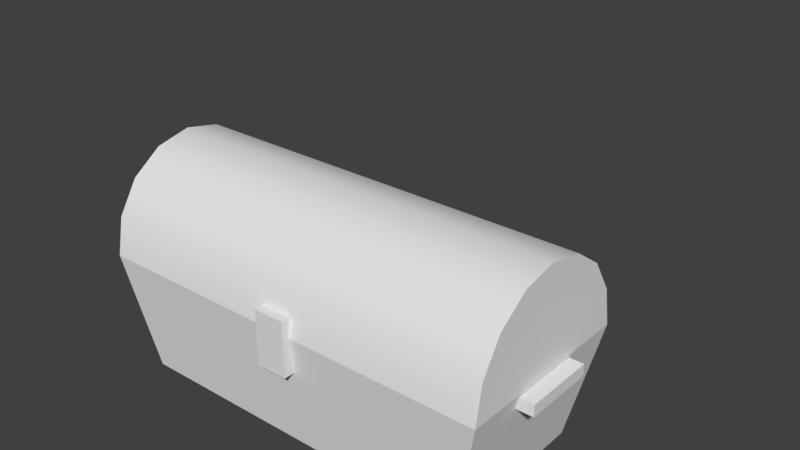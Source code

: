 # Source: chest.blend  (saved by Blender 2.79.0; exported with 4.5.12 LTS)
import bpy
from mathutils import Matrix  # noqa: F401  (used for matrix-valued properties, if any)

bpy.ops.wm.read_factory_settings(use_empty=True)
scene = bpy.context.scene
scene.name = 'Scene'

# ---- collections
col_collection_1 = bpy.data.collections.new('Collection 1'); scene.collection.children.link(col_collection_1)

# ---- world
world_world = bpy.data.worlds.new('World'); scene.world = world_world
world_world.color = (0.05088, 0.05088, 0.05088)
world_world.use_sun_shadow = False
world_world.sun_shadow_jitter_overblur = 0.0
world_world.cycles.sampling_method = 'MANUAL'

# ---- meshes
me_cube_001 = bpy.data.meshes.new('Cube.001')
me_cube_001.from_pydata([(0.6656, 0.3073, 0.0), (0.7645, 0.3622, 0.4368), (0.6656, -0.2754, 0.0), (0.7645, -0.3302, 0.4368), (-0.6656, 0.3073, 0.0), (-0.7645, 0.3622, 0.4368), (-0.6656, -0.2754, 0.0), (-0.7645, -0.3302, 0.4368), (0.7645, 0.3622, 0.4368), (-0.7645, 0.01596, 0.8066), (0.7645, 0.01596, 0.8066), (0.7645, 0.3358, 0.5783), (0.7645, 0.2608, 0.6983), (0.7645, 0.1484, 0.7785), (0.7645, -0.3302, 0.4368), (0.7645, -0.1165, 0.7785), (0.7645, -0.2288, 0.6983), (0.7645, -0.3039, 0.5783), (-0.7645, -0.3302, 0.4368), (-0.7645, -0.3039, 0.5783), (-0.7645, -0.2288, 0.6983), (-0.7645, -0.1165, 0.7785), (-0.7645, 0.3622, 0.4368), (-0.7645, 0.1484, 0.7785), (-0.7645, 0.2608, 0.6983), (-0.7645, 0.3358, 0.5783), (0.0578, -0.3005, 0.3009), (0.0578, -0.3005, 0.5067), (0.0578, -0.3548, 0.3009), (0.0578, -0.3548, 0.5067), (-0.0578, -0.3005, 0.3009), (-0.0578, -0.3005, 0.5067), (-0.0578, -0.3548, 0.3009), (-0.0578, -0.3548, 0.5067), (0.8143, 0.1478, 0.3795), (0.8143, 0.1478, 0.423), (0.8143, -0.1158, 0.3795), (0.8143, -0.1158, 0.423), (-0.8143, 0.1478, 0.3795), (-0.8143, 0.1478, 0.423), (-0.8143, -0.1158, 0.3795), (-0.8143, -0.1158, 0.423)], [], [(0, 1, 3, 2), (2, 3, 7, 6), (6, 7, 5, 4), (4, 5, 1, 0), (2, 6, 4, 0), (7, 3, 1, 5), (22, 18, 19, 20, 21, 9, 23, 24, 25), (10, 9, 21, 15), (15, 21, 20, 16), (16, 20, 19, 17), (17, 19, 18, 14), (9, 10, 13, 23), (23, 13, 12, 24), (24, 12, 11, 25), (25, 11, 8, 22), (14, 8, 11, 12, 13, 10, 15, 16, 17), (8, 14, 18, 22), (26, 27, 29, 28), (28, 29, 33, 32), (32, 33, 31, 30), (28, 32, 30, 26), (33, 29, 27, 31), (34, 35, 37, 36), (36, 37, 41, 40), (40, 41, 39, 38), (38, 39, 35, 34), (36, 40, 38, 34), (41, 37, 35, 39)])
me_cube_001.polygons.foreach_set('use_smooth', [1, 1, 1, 1, 1, 1, 1, 1, 1, 1, 1, 1, 1, 1, 1, 1, 1, 1, 1, 1, 1, 1, 0, 0, 0, 0, 0, 0])
_ca = me_cube_001.color_attributes.new('Col', 'BYTE_COLOR', 'CORNER')
_ca.data.foreach_set('color', [1.0, 1.0, 1.0, 1.0, 1.0, 1.0, 1.0, 1.0, 1.0, 1.0, 1.0, 1.0, 1.0, 1.0, 1.0, 1.0, 1.0, 1.0, 1.0, 1.0, 1.0, 1.0, 1.0, 1.0, 1.0, 1.0, 1.0, 1.0, 1.0, 1.0, 1.0, 1.0, 1.0, 1.0, 1.0, 1.0, 1.0, 1.0, 1.0, 1.0, 1.0, 1.0, 1.0, 1.0, 1.0, 1.0, 1.0, 1.0, 1.0, 1.0, 1.0, 1.0, 1.0, 1.0, 1.0, 1.0, 1.0, 1.0, 1.0, 1.0, 1.0, 1.0, 1.0, 1.0, 1.0, 1.0, 1.0, 1.0, 1.0, 1.0, 1.0, 1.0, 1.0, 1.0, 1.0, 1.0, 1.0, 1.0, 1.0, 1.0, 1.0, 1.0, 1.0, 1.0, 1.0, 1.0, 1.0, 1.0, 1.0, 1.0, 1.0, 1.0, 1.0, 1.0, 1.0, 1.0, 1.0, 1.0, 1.0, 1.0, 1.0, 1.0, 1.0, 1.0, 1.0, 1.0, 1.0, 1.0, 1.0, 1.0, 1.0, 1.0, 1.0, 1.0, 1.0, 1.0, 1.0, 1.0, 1.0, 1.0, 1.0, 1.0, 1.0, 1.0, 1.0, 1.0, 1.0, 1.0, 1.0, 1.0, 1.0, 1.0, 1.0, 1.0, 1.0, 1.0, 1.0, 1.0, 1.0, 1.0, 1.0, 1.0, 1.0, 1.0, 1.0, 1.0, 1.0, 1.0, 1.0, 1.0, 1.0, 1.0, 1.0, 1.0, 1.0, 1.0, 1.0, 1.0, 1.0, 1.0, 1.0, 1.0, 1.0, 1.0, 1.0, 1.0, 1.0, 1.0, 1.0, 1.0, 1.0, 1.0, 1.0, 1.0, 1.0, 1.0, 1.0, 1.0, 1.0, 1.0, 1.0, 1.0, 1.0, 1.0, 1.0, 1.0, 1.0, 1.0, 1.0, 1.0, 1.0, 1.0, 1.0, 1.0, 1.0, 1.0, 1.0, 1.0, 1.0, 1.0, 1.0, 1.0, 1.0, 1.0, 1.0, 1.0, 1.0, 1.0, 1.0, 1.0, 1.0, 1.0, 1.0, 1.0, 1.0, 1.0, 1.0, 1.0, 1.0, 1.0, 1.0, 1.0, 1.0, 1.0, 1.0, 1.0, 1.0, 1.0, 1.0, 1.0, 1.0, 1.0, 1.0, 1.0, 1.0, 1.0, 1.0, 1.0, 1.0, 1.0, 1.0, 1.0, 1.0, 1.0, 1.0, 1.0, 1.0, 1.0, 1.0, 1.0, 1.0, 1.0, 1.0, 1.0, 1.0, 1.0, 1.0, 1.0, 1.0, 1.0, 1.0, 1.0, 1.0, 1.0, 1.0, 1.0, 1.0, 1.0, 1.0, 1.0, 1.0, 1.0, 1.0, 1.0, 1.0, 1.0, 1.0, 1.0, 1.0, 1.0, 1.0, 1.0, 1.0, 1.0, 1.0, 1.0, 1.0, 1.0, 1.0, 1.0, 1.0, 1.0, 1.0, 1.0, 1.0, 1.0, 1.0, 1.0, 1.0, 1.0, 1.0, 1.0, 1.0, 1.0, 1.0, 1.0, 1.0, 1.0, 1.0, 1.0, 1.0, 1.0, 1.0, 1.0, 1.0, 1.0, 1.0, 1.0, 1.0, 1.0, 1.0, 1.0, 1.0, 1.0, 1.0, 1.0, 1.0, 1.0, 1.0, 1.0, 1.0, 1.0, 1.0, 1.0, 1.0, 1.0, 1.0, 1.0, 1.0, 1.0, 1.0, 1.0, 1.0, 1.0, 1.0, 1.0, 1.0, 1.0, 1.0, 1.0, 1.0, 1.0, 1.0, 1.0, 1.0, 1.0, 1.0, 1.0, 1.0, 1.0, 1.0, 1.0, 1.0, 1.0, 1.0, 1.0, 1.0, 1.0, 1.0, 1.0, 1.0, 1.0, 1.0, 1.0, 1.0, 1.0, 1.0, 1.0, 1.0, 1.0, 1.0, 1.0, 1.0, 1.0, 1.0, 1.0, 1.0, 1.0, 1.0, 1.0, 1.0, 1.0, 1.0, 1.0, 1.0, 1.0, 1.0, 1.0, 1.0, 1.0, 1.0, 1.0, 1.0, 1.0, 1.0, 1.0, 1.0, 1.0, 1.0, 1.0, 1.0, 1.0, 1.0, 1.0, 1.0, 1.0, 1.0, 1.0, 1.0, 1.0, 1.0, 1.0, 1.0, 1.0, 1.0, 1.0, 1.0, 1.0, 1.0, 1.0, 1.0, 1.0, 1.0, 1.0, 1.0, 1.0, 1.0, 1.0, 1.0, 1.0, 1.0, 1.0, 1.0, 1.0, 1.0, 1.0, 1.0, 1.0, 1.0, 1.0, 1.0, 1.0, 1.0, 1.0, 1.0, 1.0, 1.0, 1.0, 1.0, 1.0, 1.0, 1.0, 1.0, 1.0, 1.0, 1.0, 1.0, 1.0, 1.0, 1.0, 1.0, 1.0, 1.0, 1.0, 1.0, 1.0, 1.0, 1.0, 1.0, 1.0, 1.0, 1.0, 1.0, 1.0, 1.0, 1.0, 1.0, 1.0])
me_cube_001.use_remesh_preserve_volume = False
me_cube_001.use_remesh_preserve_attributes = False
me_cube_001.use_mirror_vertex_groups = False
me_cube_001.update()
arm_armature = bpy.data.armatures.new('Armature')  # bones are not reproduced

# ---- objects
ob_armature = bpy.data.objects.new('Armature', arm_armature)
ob_chest = bpy.data.objects.new('chest', me_cube_001)

# ---- transforms, parenting, visibility, modifiers, constraints
ob_armature.location = (0.0, 0.0, 0.0)
ob_armature.show_in_front = True
ob_armature.lineart.crease_threshold = 0.0
ob_chest.parent = ob_armature
ob_chest.matrix_parent_inverse = Matrix(((1.0, 0.0, 0.0, 1.983), (0.0, 1.0, 0.0, 0.0), (0.0, 0.0, 1.0, 0.0), (0.0, 0.0, 0.0, 1.0)))
ob_chest.location = (-1.983, 0.0, 0.0)
ob_chest.lineart.crease_threshold = 0.0
_vg = ob_chest.vertex_groups.new(name='Bone')
for _i, _w in zip([0, 1, 2, 3, 4, 5, 6, 7, 26, 27, 28, 29, 30, 31, 32, 33, 34, 35, 36, 37, 38, 39, 40, 41], [1.0, 1.0, 1.0, 1.0, 1.0, 1.0, 0.9928, 0.9991, 0.002797, 2.79e-05, 8.165e-10, 2.372e-07, 2.291e-10, 9.636e-12, 4.493e-09, 2.469e-15, 1.0, 1.0, 1.0, 1.0, 1.0, 1.0, 1.0, 1.0]): _vg.add([_i], _w, 'REPLACE')
_vg = ob_chest.vertex_groups.new(name='Bone.001')
for _i, _w in zip([1, 3, 5, 7, 8, 9, 10, 11, 12, 13, 14, 15, 16, 17, 18, 19, 20, 21, 22, 23, 24, 25, 26, 27, 28, 29, 30, 31, 32, 33, 34, 35, 36, 37, 38, 39, 40, 41], [1.324e-11, 7.268e-11, 0.0, 2.901e-14, 1.0, 1.0, 1.0, 1.0, 1.0, 0.9998, 1.0, 1.0, 1.0, 1.0, 1.0, 1.0, 1.0, 1.0, 1.0, 1.0, 1.0, 1.0, 1.0, 0.9993, 0.9993, 0.9783, 0.9938, 1.0, 0.9998, 0.9993, 0.0, 9.116e-09, 2.15e-08, 1.769e-05, 0.0, 1.458e-28, 4.161e-05, 2.769e-13]): _vg.add([_i], _w, 'REPLACE')
_m = ob_chest.modifiers.new('EdgeSplit', 'EDGE_SPLIT')
_m = ob_chest.modifiers.new('Armature', 'ARMATURE')
_m.object = ob_armature

# ---- collection membership
col_collection_1.objects.link(ob_armature)
col_collection_1.objects.link(ob_chest)

# ---- scene / render settings (as saved in the file)
scene.frame_start = 1; scene.frame_end = 108; scene.frame_set(100)
scene.render.engine = 'BLENDER_EEVEE_NEXT'
scene.render.resolution_percentage = 50
scene.render.fps = 30
scene.render.dither_intensity = 0.0
scene.cycles.use_denoising = False
scene.cycles.samples = 128
scene.cycles.sampling_pattern = 'TABULATED_SOBOL'
scene.cycles.use_adaptive_sampling = False
scene.cycles.use_light_tree = False
scene.cycles.blur_glossy = 0.0
scene.cycles.sample_clamp_indirect = 0.0
scene.view_settings.view_transform = 'Standard'
bpy.context.view_layer.update()

# ---- added for rendering (the .blend has no active camera and no usable light): camera, sun
cam_auto = bpy.data.cameras.new('AutoCamera')
cam_auto.lens = 50.0
cam_auto.sensor_width = 36.0
cam_auto.clip_end = 1000.0
ob_auto_camera = bpy.data.objects.new('AutoCamera', cam_auto)
scene.collection.objects.link(ob_auto_camera)
ob_auto_camera.location = (2.14991, -2.30808, 2.28943)
ob_auto_camera.rotation_euler = (1.09748, -7.21219e-08, 0.694738)
scene.camera = ob_auto_camera
light_auto_sun = bpy.data.lights.new('AutoSun', 'SUN')
light_auto_sun.energy = 3.0
light_auto_sun.angle = 0.0523599
ob_auto_sun = bpy.data.objects.new('AutoSun', light_auto_sun)
scene.collection.objects.link(ob_auto_sun)
ob_auto_sun.rotation_euler = (0.872665, 0.174533, 0.523599)
bpy.context.view_layer.update()
